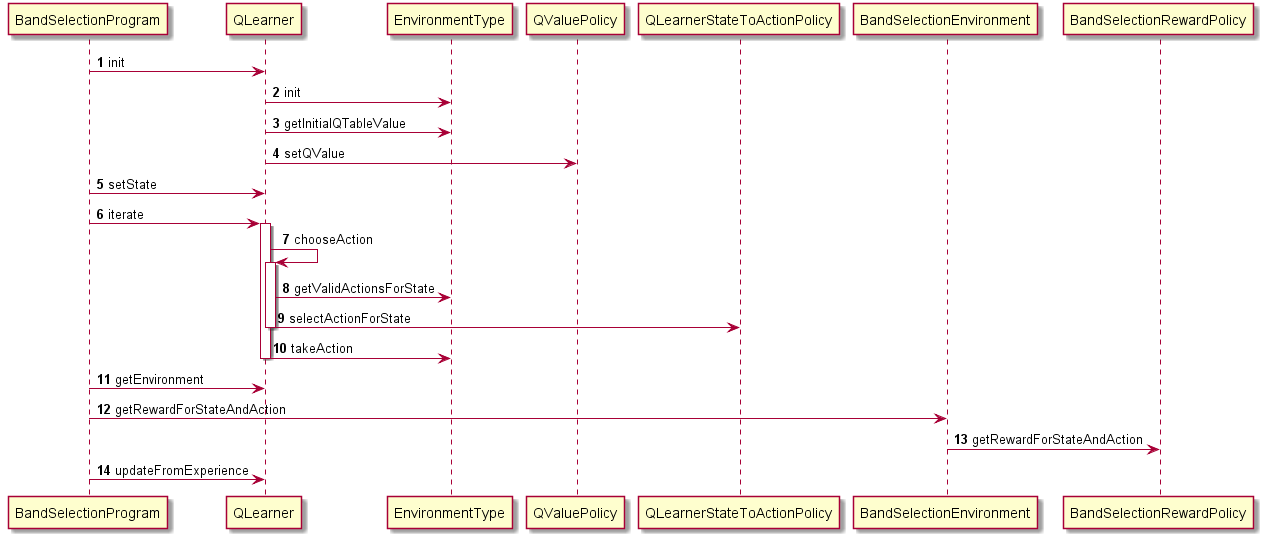

The diagram above was rendered by PlantUML. Its source (embedded in the PNG):
@startuml
autonumber
BandSelectionProgram -> QLearner : init
QLearner -> EnvironmentType : init
QLearner -> EnvironmentType : getInitialQTableValue
QLearner -> QValuePolicy : setQValue
BandSelectionProgram -> QLearner : setState
BandSelectionProgram -> QLearner : iterate
activate QLearner
QLearner -> QLearner : chooseAction
activate QLearner
QLearner -> EnvironmentType : getValidActionsForState
QLearner -> QLearnerStateToActionPolicy : selectActionForState
deactivate QLearner
QLearner -> EnvironmentType : takeAction
deactivate QLearner
BandSelectionProgram -> QLearner : getEnvironment
BandSelectionProgram -> BandSelectionEnvironment : getRewardForStateAndAction
BandSelectionEnvironment -> BandSelectionRewardPolicy : getRewardForStateAndAction
BandSelectionProgram -> QLearner : updateFromExperience
@enduml